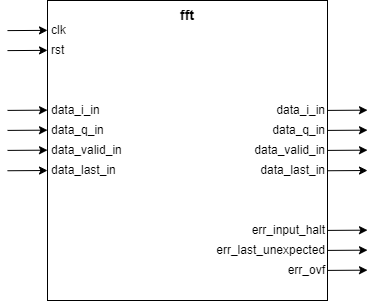

The diagram above was exported from draw.io. Its source (the exported page's mxGraphModel, read from the mxfile embedded in the PNG):
<mxGraphModel dx="670" dy="732" grid="1" gridSize="10" guides="1" tooltips="1" connect="1" arrows="1" fold="1" page="1" pageScale="1" pageWidth="850" pageHeight="1100" math="0" shadow="0">
  <root>
    <mxCell id="0" />
    <mxCell id="1" parent="0" />
    <mxCell id="ny4dDPWkPZl19fgox575-2" value="fft" style="rounded=0;whiteSpace=wrap;html=1;horizontal=1;verticalAlign=top;fontSize=14;fontStyle=1" parent="1" vertex="1">
      <mxGeometry x="160" y="120" width="280" height="300" as="geometry" />
    </mxCell>
    <mxCell id="ny4dDPWkPZl19fgox575-3" value="clk" style="text;html=1;strokeColor=none;fillColor=none;align=left;verticalAlign=middle;whiteSpace=wrap;rounded=0;fontSize=12;spacingLeft=2;" parent="1" vertex="1">
      <mxGeometry x="160" y="140" width="60" height="20" as="geometry" />
    </mxCell>
    <mxCell id="ny4dDPWkPZl19fgox575-4" value="" style="endArrow=classic;html=1;rounded=0;fontSize=12;" parent="1" edge="1">
      <mxGeometry width="50" height="50" relative="1" as="geometry">
        <mxPoint x="120" y="150.1" as="sourcePoint" />
        <mxPoint x="160" y="149.85999999999999" as="targetPoint" />
      </mxGeometry>
    </mxCell>
    <mxCell id="ny4dDPWkPZl19fgox575-5" value="rst" style="text;html=1;strokeColor=none;fillColor=none;align=left;verticalAlign=middle;whiteSpace=wrap;rounded=0;fontSize=12;spacingLeft=2;" parent="1" vertex="1">
      <mxGeometry x="160" y="160" width="60" height="20" as="geometry" />
    </mxCell>
    <mxCell id="ny4dDPWkPZl19fgox575-6" value="" style="endArrow=classic;html=1;rounded=0;fontSize=12;" parent="1" edge="1">
      <mxGeometry width="50" height="50" relative="1" as="geometry">
        <mxPoint x="120" y="170.1" as="sourcePoint" />
        <mxPoint x="160" y="169.85999999999999" as="targetPoint" />
      </mxGeometry>
    </mxCell>
    <mxCell id="ny4dDPWkPZl19fgox575-7" value="data_i_in" style="text;html=1;strokeColor=none;fillColor=none;align=left;verticalAlign=middle;whiteSpace=wrap;rounded=0;fontSize=12;spacingLeft=2;" parent="1" vertex="1">
      <mxGeometry x="160" y="220" width="60" height="20" as="geometry" />
    </mxCell>
    <mxCell id="ny4dDPWkPZl19fgox575-8" value="" style="endArrow=classic;html=1;rounded=0;fontSize=12;" parent="1" edge="1">
      <mxGeometry width="50" height="50" relative="1" as="geometry">
        <mxPoint x="120" y="229.90000000000003" as="sourcePoint" />
        <mxPoint x="160" y="229.66000000000003" as="targetPoint" />
      </mxGeometry>
    </mxCell>
    <mxCell id="ny4dDPWkPZl19fgox575-9" value="data_q_in" style="text;html=1;strokeColor=none;fillColor=none;align=left;verticalAlign=middle;whiteSpace=wrap;rounded=0;fontSize=12;spacingLeft=2;" parent="1" vertex="1">
      <mxGeometry x="160" y="240" width="60" height="20" as="geometry" />
    </mxCell>
    <mxCell id="ny4dDPWkPZl19fgox575-10" value="" style="endArrow=classic;html=1;rounded=0;fontSize=12;" parent="1" edge="1">
      <mxGeometry width="50" height="50" relative="1" as="geometry">
        <mxPoint x="120" y="249.9000000000001" as="sourcePoint" />
        <mxPoint x="160" y="249.66000000000008" as="targetPoint" />
      </mxGeometry>
    </mxCell>
    <mxCell id="ny4dDPWkPZl19fgox575-11" value="data_valid_in" style="text;html=1;strokeColor=none;fillColor=none;align=left;verticalAlign=middle;whiteSpace=wrap;rounded=0;fontSize=12;spacingLeft=2;" parent="1" vertex="1">
      <mxGeometry x="160" y="260" width="60" height="20" as="geometry" />
    </mxCell>
    <mxCell id="ny4dDPWkPZl19fgox575-12" value="" style="endArrow=classic;html=1;rounded=0;fontSize=12;" parent="1" edge="1">
      <mxGeometry width="50" height="50" relative="1" as="geometry">
        <mxPoint x="120" y="269.9000000000001" as="sourcePoint" />
        <mxPoint x="160" y="269.6600000000001" as="targetPoint" />
      </mxGeometry>
    </mxCell>
    <mxCell id="ny4dDPWkPZl19fgox575-13" value="" style="endArrow=classic;html=1;rounded=0;fontSize=12;" parent="1" edge="1">
      <mxGeometry width="50" height="50" relative="1" as="geometry">
        <mxPoint x="120" y="290.24000000000007" as="sourcePoint" />
        <mxPoint x="160" y="290.00000000000006" as="targetPoint" />
      </mxGeometry>
    </mxCell>
    <mxCell id="ny4dDPWkPZl19fgox575-14" value="data_last_in" style="text;html=1;strokeColor=none;fillColor=none;align=left;verticalAlign=middle;whiteSpace=wrap;rounded=0;fontSize=12;spacingLeft=2;" parent="1" vertex="1">
      <mxGeometry x="160" y="280" width="60" height="20" as="geometry" />
    </mxCell>
    <mxCell id="ny4dDPWkPZl19fgox575-15" value="data_i_in" style="text;html=1;strokeColor=none;fillColor=none;align=right;verticalAlign=middle;whiteSpace=wrap;rounded=0;fontSize=12;spacingLeft=2;" parent="1" vertex="1">
      <mxGeometry x="380" y="220" width="60" height="20" as="geometry" />
    </mxCell>
    <mxCell id="ny4dDPWkPZl19fgox575-16" value="" style="endArrow=classic;html=1;rounded=0;fontSize=12;" parent="1" edge="1">
      <mxGeometry width="50" height="50" relative="1" as="geometry">
        <mxPoint x="440" y="229.9000000000001" as="sourcePoint" />
        <mxPoint x="480" y="229.66000000000008" as="targetPoint" />
      </mxGeometry>
    </mxCell>
    <mxCell id="ny4dDPWkPZl19fgox575-17" value="data_q_in" style="text;html=1;strokeColor=none;fillColor=none;align=right;verticalAlign=middle;whiteSpace=wrap;rounded=0;fontSize=12;spacingLeft=2;" parent="1" vertex="1">
      <mxGeometry x="380" y="240" width="60" height="20" as="geometry" />
    </mxCell>
    <mxCell id="ny4dDPWkPZl19fgox575-18" value="" style="endArrow=classic;html=1;rounded=0;fontSize=12;" parent="1" edge="1">
      <mxGeometry width="50" height="50" relative="1" as="geometry">
        <mxPoint x="440" y="249.9000000000001" as="sourcePoint" />
        <mxPoint x="480" y="249.66000000000008" as="targetPoint" />
      </mxGeometry>
    </mxCell>
    <mxCell id="ny4dDPWkPZl19fgox575-19" value="data_valid_in" style="text;html=1;strokeColor=none;fillColor=none;align=right;verticalAlign=middle;whiteSpace=wrap;rounded=0;fontSize=12;spacingLeft=2;" parent="1" vertex="1">
      <mxGeometry x="380" y="260" width="60" height="20" as="geometry" />
    </mxCell>
    <mxCell id="ny4dDPWkPZl19fgox575-20" value="" style="endArrow=classic;html=1;rounded=0;fontSize=12;" parent="1" edge="1">
      <mxGeometry width="50" height="50" relative="1" as="geometry">
        <mxPoint x="440" y="269.9000000000001" as="sourcePoint" />
        <mxPoint x="480" y="269.6600000000001" as="targetPoint" />
      </mxGeometry>
    </mxCell>
    <mxCell id="ny4dDPWkPZl19fgox575-21" value="" style="endArrow=classic;html=1;rounded=0;fontSize=12;" parent="1" edge="1">
      <mxGeometry width="50" height="50" relative="1" as="geometry">
        <mxPoint x="440" y="290.24" as="sourcePoint" />
        <mxPoint x="480" y="290" as="targetPoint" />
      </mxGeometry>
    </mxCell>
    <mxCell id="ny4dDPWkPZl19fgox575-22" value="data_last_in" style="text;html=1;strokeColor=none;fillColor=none;align=right;verticalAlign=middle;whiteSpace=wrap;rounded=0;fontSize=12;spacingLeft=2;" parent="1" vertex="1">
      <mxGeometry x="380" y="280" width="60" height="20" as="geometry" />
    </mxCell>
    <mxCell id="ny4dDPWkPZl19fgox575-24" value="err_input_halt" style="text;html=1;strokeColor=none;fillColor=none;align=right;verticalAlign=middle;whiteSpace=wrap;rounded=0;fontSize=12;spacingLeft=2;" parent="1" vertex="1">
      <mxGeometry x="380" y="340" width="60" height="20" as="geometry" />
    </mxCell>
    <mxCell id="ny4dDPWkPZl19fgox575-25" value="err_last_unexpected" style="text;html=1;strokeColor=none;fillColor=none;align=right;verticalAlign=middle;whiteSpace=wrap;rounded=0;fontSize=12;spacingLeft=2;" parent="1" vertex="1">
      <mxGeometry x="380" y="360" width="60" height="20" as="geometry" />
    </mxCell>
    <mxCell id="ny4dDPWkPZl19fgox575-26" value="err_ovf" style="text;html=1;strokeColor=none;fillColor=none;align=right;verticalAlign=middle;whiteSpace=wrap;rounded=0;fontSize=12;spacingLeft=2;" parent="1" vertex="1">
      <mxGeometry x="380" y="380" width="60" height="20" as="geometry" />
    </mxCell>
    <mxCell id="ny4dDPWkPZl19fgox575-27" value="" style="endArrow=classic;html=1;rounded=0;fontSize=12;" parent="1" edge="1">
      <mxGeometry width="50" height="50" relative="1" as="geometry">
        <mxPoint x="440" y="349.9" as="sourcePoint" />
        <mxPoint x="480" y="349.65999999999985" as="targetPoint" />
      </mxGeometry>
    </mxCell>
    <mxCell id="ny4dDPWkPZl19fgox575-28" value="" style="endArrow=classic;html=1;rounded=0;fontSize=12;" parent="1" edge="1">
      <mxGeometry width="50" height="50" relative="1" as="geometry">
        <mxPoint x="440" y="369.9" as="sourcePoint" />
        <mxPoint x="480" y="369.65999999999985" as="targetPoint" />
      </mxGeometry>
    </mxCell>
    <mxCell id="ny4dDPWkPZl19fgox575-29" value="" style="endArrow=classic;html=1;rounded=0;fontSize=12;" parent="1" edge="1">
      <mxGeometry width="50" height="50" relative="1" as="geometry">
        <mxPoint x="440" y="389.9" as="sourcePoint" />
        <mxPoint x="480" y="389.65999999999985" as="targetPoint" />
      </mxGeometry>
    </mxCell>
  </root>
</mxGraphModel>